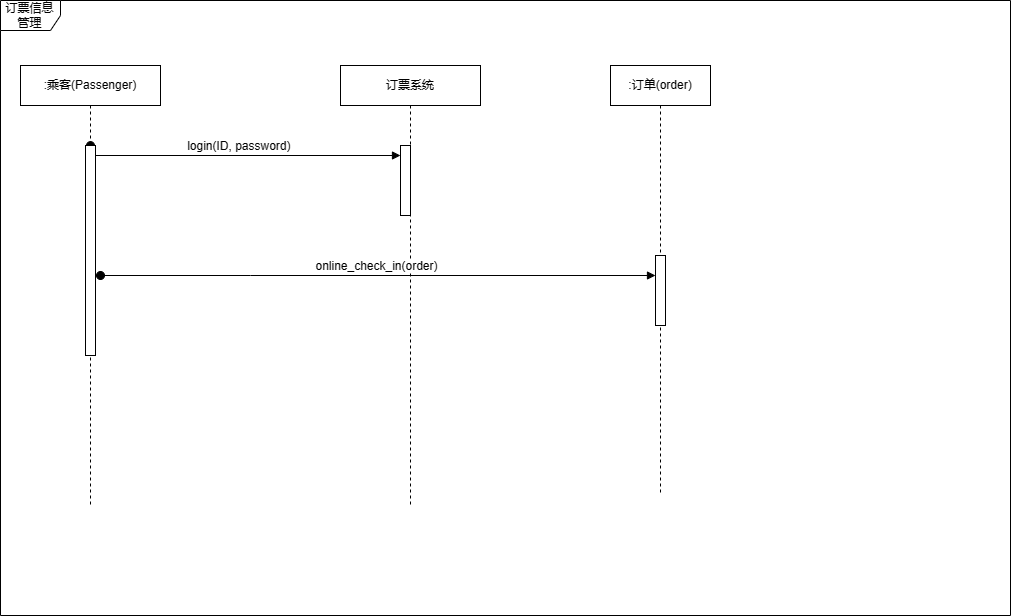

The diagram above was exported from draw.io. Its source (the exported page's mxGraphModel, read from the mxfile embedded in the PNG):
<mxGraphModel dx="1168" dy="646" grid="1" gridSize="10" guides="1" tooltips="1" connect="1" arrows="1" fold="1" page="1" pageScale="1" pageWidth="827" pageHeight="1169" math="0" shadow="0">
  <root>
    <mxCell id="0" />
    <mxCell id="1" parent="0" />
    <mxCell id="R-gfNX3bE267YXfzRcQb-103" value=":乘客(Passenger)" style="shape=umlLifeline;perimeter=lifelinePerimeter;whiteSpace=wrap;html=1;container=1;dropTarget=0;collapsible=0;recursiveResize=0;outlineConnect=0;portConstraint=eastwest;newEdgeStyle={&quot;edgeStyle&quot;:&quot;elbowEdgeStyle&quot;,&quot;elbow&quot;:&quot;vertical&quot;,&quot;curved&quot;:0,&quot;rounded&quot;:0};" vertex="1" parent="1">
      <mxGeometry x="30" y="70" width="140" height="440" as="geometry" />
    </mxCell>
    <mxCell id="R-gfNX3bE267YXfzRcQb-107" value="login(ID, password)&amp;nbsp;" style="html=1;verticalAlign=bottom;startArrow=oval;endArrow=block;startSize=8;edgeStyle=elbowEdgeStyle;elbow=vertical;curved=0;rounded=0;" edge="1" target="R-gfNX3bE267YXfzRcQb-106" parent="R-gfNX3bE267YXfzRcQb-103">
      <mxGeometry x="-0.0008" relative="1" as="geometry">
        <mxPoint x="70" y="80.11" as="sourcePoint" />
        <Array as="points">
          <mxPoint x="80" y="90" />
        </Array>
        <mxPoint as="offset" />
      </mxGeometry>
    </mxCell>
    <mxCell id="R-gfNX3bE267YXfzRcQb-139" value="" style="html=1;points=[];perimeter=orthogonalPerimeter;outlineConnect=0;targetShapes=umlLifeline;portConstraint=eastwest;newEdgeStyle={&quot;edgeStyle&quot;:&quot;elbowEdgeStyle&quot;,&quot;elbow&quot;:&quot;vertical&quot;,&quot;curved&quot;:0,&quot;rounded&quot;:0};" vertex="1" parent="R-gfNX3bE267YXfzRcQb-103">
      <mxGeometry x="65" y="80" width="10" height="210" as="geometry" />
    </mxCell>
    <mxCell id="R-gfNX3bE267YXfzRcQb-105" value="订票系统" style="shape=umlLifeline;perimeter=lifelinePerimeter;whiteSpace=wrap;html=1;container=1;dropTarget=0;collapsible=0;recursiveResize=0;outlineConnect=0;portConstraint=eastwest;newEdgeStyle={&quot;edgeStyle&quot;:&quot;elbowEdgeStyle&quot;,&quot;elbow&quot;:&quot;vertical&quot;,&quot;curved&quot;:0,&quot;rounded&quot;:0};" vertex="1" parent="1">
      <mxGeometry x="350" y="70" width="140" height="440" as="geometry" />
    </mxCell>
    <mxCell id="R-gfNX3bE267YXfzRcQb-106" value="" style="html=1;points=[];perimeter=orthogonalPerimeter;outlineConnect=0;targetShapes=umlLifeline;portConstraint=eastwest;newEdgeStyle={&quot;edgeStyle&quot;:&quot;elbowEdgeStyle&quot;,&quot;elbow&quot;:&quot;vertical&quot;,&quot;curved&quot;:0,&quot;rounded&quot;:0};" vertex="1" parent="R-gfNX3bE267YXfzRcQb-105">
      <mxGeometry x="60" y="80" width="10" height="70" as="geometry" />
    </mxCell>
    <mxCell id="R-gfNX3bE267YXfzRcQb-130" value="online_check_in(order)" style="html=1;verticalAlign=bottom;startArrow=oval;startFill=1;endArrow=block;startSize=8;edgeStyle=elbowEdgeStyle;elbow=vertical;curved=0;rounded=0;" edge="1" parent="1" target="R-gfNX3bE267YXfzRcQb-133">
      <mxGeometry x="-0.0039" width="60" relative="1" as="geometry">
        <mxPoint x="110" y="280" as="sourcePoint" />
        <mxPoint x="670" y="310" as="targetPoint" />
        <Array as="points">
          <mxPoint x="260" y="280" />
        </Array>
        <mxPoint as="offset" />
      </mxGeometry>
    </mxCell>
    <mxCell id="R-gfNX3bE267YXfzRcQb-131" value=":订单(order)" style="shape=umlLifeline;perimeter=lifelinePerimeter;whiteSpace=wrap;html=1;container=1;dropTarget=0;collapsible=0;recursiveResize=0;outlineConnect=0;portConstraint=eastwest;newEdgeStyle={&quot;edgeStyle&quot;:&quot;elbowEdgeStyle&quot;,&quot;elbow&quot;:&quot;vertical&quot;,&quot;curved&quot;:0,&quot;rounded&quot;:0};" vertex="1" parent="1">
      <mxGeometry x="620" y="70" width="100" height="430" as="geometry" />
    </mxCell>
    <mxCell id="R-gfNX3bE267YXfzRcQb-133" value="" style="html=1;points=[];perimeter=orthogonalPerimeter;outlineConnect=0;targetShapes=umlLifeline;portConstraint=eastwest;newEdgeStyle={&quot;edgeStyle&quot;:&quot;elbowEdgeStyle&quot;,&quot;elbow&quot;:&quot;vertical&quot;,&quot;curved&quot;:0,&quot;rounded&quot;:0};" vertex="1" parent="R-gfNX3bE267YXfzRcQb-131">
      <mxGeometry x="45" y="190" width="10" height="70" as="geometry" />
    </mxCell>
    <mxCell id="R-gfNX3bE267YXfzRcQb-140" value="订票信息管理" style="shape=umlFrame;whiteSpace=wrap;html=1;pointerEvents=0;" vertex="1" parent="1">
      <mxGeometry x="10" y="5" width="1010" height="615" as="geometry" />
    </mxCell>
  </root>
</mxGraphModel>